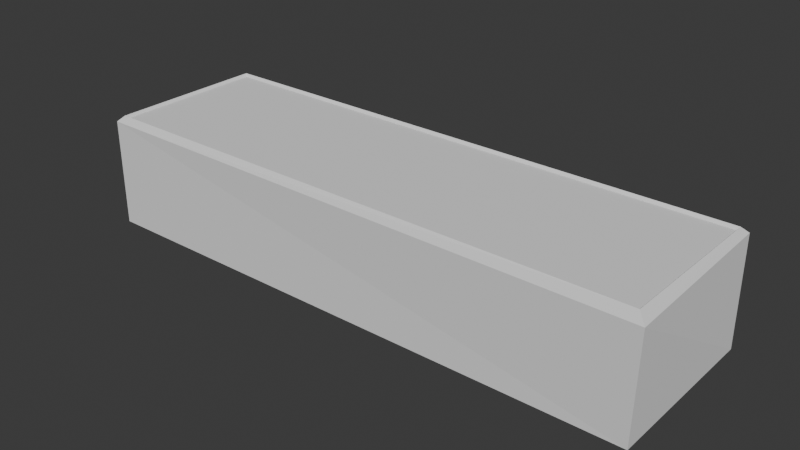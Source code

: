 # Source: Foundation_Stone_01.blend  (saved by Blender 5.1.30; exported with 4.5.12 LTS)
import bpy
from mathutils import Matrix  # noqa: F401  (used for matrix-valued properties, if any)

bpy.ops.wm.read_factory_settings(use_empty=True)
scene = bpy.context.scene
scene.name = 'Scene'

# ---- collections
col_export = bpy.data.collections.new('Export'); scene.collection.children.link(col_export)

# ---- world
world_world = bpy.data.worlds.new('World'); scene.world = world_world
world_world.use_nodes = True; world_world.node_tree.nodes.clear()
_N = world_world.node_tree.nodes; _L = world_world.node_tree.links
n0 = _N.new('ShaderNodeOutputWorld'); n0.name = 'World Output'; n0.location = (200, 100)
n1 = _N.new('ShaderNodeBackground'); n1.name = 'Background'; n1.location = (-200, 100)
n1.inputs[0].default_value = (0.05088, 0.05088, 0.05088, 1.0)
_L.new(n1.outputs[0], n0.inputs[0])
n0.is_active_output = True
world_world.color = (0.05088, 0.05088, 0.05088)
world_world.sun_shadow_jitter_overblur = 0.0

# ---- meshes
me_sm_foundation_stone_01_mesh = bpy.data.meshes.new('SM_Foundation_Stone_01_Mesh')
me_sm_foundation_stone_01_mesh.from_pydata([(-0.5, -0.15, -0.1), (-0.5, 0.15, -0.1), (0.5, -0.15, -0.1), (0.5, 0.15, -0.1), (-0.486, -0.136, 0.095), (-0.5, -0.15, 0.09), (-0.486, 0.136, 0.095), (-0.5, 0.15, 0.09), (0.486, -0.136, 0.095), (0.508, -0.158, 0.09), (0.486, 0.136, 0.095), (0.5, 0.15, 0.09), (-0.49, -0.14, 0.1), (-0.49, 0.14, 0.1), (0.49, 0.14, 0.1), (0.49, -0.14, 0.1)], [], [(1, 3, 2, 0), (12, 13, 7, 5), (13, 14, 11, 7), (14, 15, 9, 11), (15, 12, 5, 9), (2, 9, 5, 0), (0, 5, 7, 1), (10, 6, 4, 8), (1, 7, 11, 3), (3, 11, 9, 2), (4, 6, 13, 12), (6, 10, 14, 13), (10, 8, 15, 14), (8, 4, 12, 15)])
_uv = me_sm_foundation_stone_01_mesh.uv_layers.new(name='UVMap')
_uv.uv.foreach_set('vector', [0.125, 0.5, 0.375, 0.5, 0.375, 0.75, 0.125, 0.75, 0.8725, 0.7417, 0.8725, 0.5083, 0.875, 0.5, 0.875, 0.75, 0.8725, 0.5083, 0.6275, 0.5083, 0.6156, 0.5, 0.875, 0.5, 0.6275, 0.5083, 0.6275, 0.7417, 0.6156, 0.75, 0.6156, 0.5, 0.6275, 0.7417, 0.8725, 0.7417, 0.875, 0.75, 0.6156, 0.75, 0.375, 0.75, 0.6156, 0.75, 0.6125, 1.0, 0.375, 1.0, 0.375, 0.0, 0.6125, 0.0, 0.6125, 0.25, 0.375, 0.25, 0.6285, 0.5117, 0.8715, 0.5117, 0.8715, 0.7383, 0.6285, 0.7383, 0.375, 0.25, 0.6125, 0.25, 0.6156, 0.5, 0.375, 0.5, 0.375, 0.5, 0.6156, 0.5, 0.6156, 0.75, 0.375, 0.75, 0.8715, 0.7383, 0.8715, 0.5117, 0.8725, 0.5083, 0.8725, 0.7417, 0.8715, 0.5117, 0.6285, 0.5117, 0.6275, 0.5083, 0.8725, 0.5083, 0.6285, 0.5117, 0.6285, 0.7383, 0.6275, 0.7417, 0.6275, 0.5083, 0.6285, 0.7383, 0.8715, 0.7383, 0.8725, 0.7417, 0.6275, 0.7417])
me_sm_foundation_stone_01_mesh.update()

# ---- objects
ob_sm_foundation_stone_01 = bpy.data.objects.new('SM_Foundation_Stone_01', me_sm_foundation_stone_01_mesh)

# ---- transforms, parenting, visibility, modifiers, constraints
ob_sm_foundation_stone_01.location = (0.0, 0.0, 0.1)

# ---- collection membership
col_export.objects.link(ob_sm_foundation_stone_01)

# ---- scene / render settings (as saved in the file)
scene.frame_start = 1; scene.frame_end = 250; scene.frame_set(1)
scene.render.engine = 'BLENDER_EEVEE_NEXT'
scene.render.bake_bias = 0.0
scene.render.bake_samples = 0
scene.cycles.sampling_pattern = 'TABULATED_SOBOL'
scene.eevee.use_volume_custom_range = False
bpy.context.view_layer.update()

# ---- added for rendering (the .blend has no active camera and no usable light): camera, sun
cam_auto = bpy.data.cameras.new('AutoCamera')
cam_auto.lens = 50.0
cam_auto.sensor_width = 36.0
cam_auto.clip_end = 1000.0
ob_auto_camera = bpy.data.objects.new('AutoCamera', cam_auto)
scene.collection.objects.link(ob_auto_camera)
ob_auto_camera.location = (0.996593, -1.19511, 0.894075)
ob_auto_camera.rotation_euler = (1.09748, -7.21219e-08, 0.694738)
scene.camera = ob_auto_camera
light_auto_sun = bpy.data.lights.new('AutoSun', 'SUN')
light_auto_sun.energy = 3.0
light_auto_sun.angle = 0.0523599
ob_auto_sun = bpy.data.objects.new('AutoSun', light_auto_sun)
scene.collection.objects.link(ob_auto_sun)
ob_auto_sun.rotation_euler = (0.872665, 0.174533, 0.523599)
bpy.context.view_layer.update()
